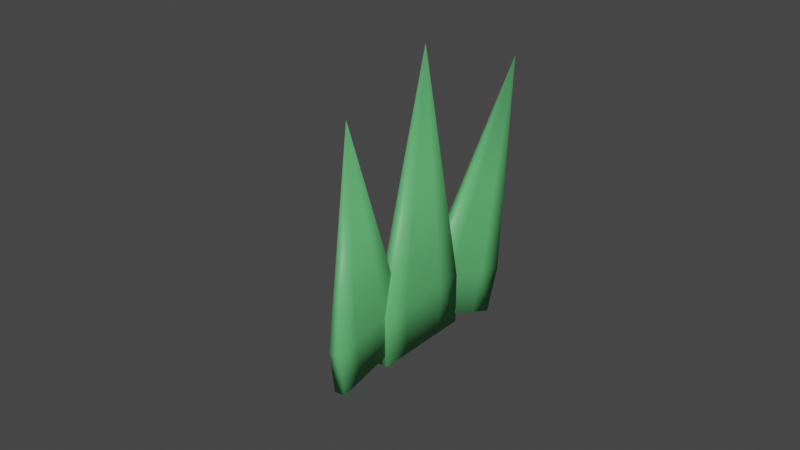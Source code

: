 # Source: cesped.blend  (saved by Blender 2.80.75; exported with 4.5.12 LTS)
import bpy
from mathutils import Matrix  # noqa: F401  (used for matrix-valued properties, if any)

bpy.ops.wm.read_factory_settings(use_empty=True)
scene = bpy.context.scene
scene.name = 'Scene'

# ---- collections
col_collection = bpy.data.collections.new('Collection'); scene.collection.children.link(col_collection)

# ---- materials (node trees are filled in below, after node groups)
mat_material_001 = bpy.data.materials.new('Material.001')
mat_material_001.use_transparent_shadow = False

# ---- material node trees
mat_material_001.use_nodes = True; mat_material_001.node_tree.nodes.clear()
_N = mat_material_001.node_tree.nodes; _L = mat_material_001.node_tree.links
n0 = _N.new('ShaderNodeOutputMaterial'); n0.name = 'Material Output'; n0.location = (300, 300)
n1 = _N.new('ShaderNodeBsdfPrincipled'); n1.name = 'Principled BSDF'; n1.location = (10, 300)
n1.distribution = 'GGX'
n1.subsurface_method = 'BURLEY'
n1.inputs[0].default_value = (0.1172, 0.4874, 0.1664, 1.0)
n1.inputs[3].default_value = 1.45
n1.inputs[27].default_value = (0.0, 0.0, 0.0, 1.0)
n1.inputs[28].default_value = 1.0
_L.new(n1.outputs[0], n0.inputs[0])
n0.is_active_output = True

# ---- world
world_world = bpy.data.worlds.new('World'); scene.world = world_world
world_world.use_nodes = True; world_world.node_tree.nodes.clear()
_N = world_world.node_tree.nodes; _L = world_world.node_tree.links
n0 = _N.new('ShaderNodeOutputWorld'); n0.name = 'World Output'; n0.location = (300, 300)
n1 = _N.new('ShaderNodeBackground'); n1.name = 'Background'; n1.location = (10, 300)
n1.inputs[0].default_value = (0.05088, 0.05088, 0.05088, 1.0)
_L.new(n1.outputs[0], n0.inputs[0])
n0.is_active_output = True
world_world.color = (0.05088, 0.05088, 0.05088)
world_world.use_sun_shadow = False
world_world.sun_shadow_jitter_overblur = 0.0

# ---- meshes
me_plane_001 = bpy.data.meshes.new('Plane.001')
me_plane_001.from_pydata([(1.018, 1.042, -0.2543), (1.018, -0.9581, -0.007786), (1.018, 0.5419, -0.2543), (1.018, 1.042, -0.007786), (1.018, 0.04193, -0.007786), (0.01771, -0.9581, -0.007786), (0.01771, 1.042, -0.007786), (0.01771, 0.04193, -0.007786), (1.018, -0.9581, -0.2543), (1.018, -0.4109, -0.007786), (0.01771, -0.4109, -0.007786), (1.018, 0.5419, -0.007786), (0.01771, -0.9581, -0.2543), (0.01771, 0.5419, -0.007786), (1.018, -0.4109, -0.2543), (1.018, 0.04193, -0.2543), (0.01771, 0.04193, -0.2543), (-4.676, 0.04193, -0.007786), (0.01771, 1.042, -0.2543), (0.01771, -0.4109, -0.2543), (0.01771, 0.5419, -0.2543), (1.215, 0.03937, -0.3097), (1.961, -2.082, 0.3247), (1.401, -0.5026, -0.2217), (1.216, 0.08557, -0.02758), (1.589, -0.9984, 0.1485), (0.8632, -2.449, 0.3888), (0.1179, -0.2815, 0.03651), (0.4906, -1.366, 0.2126), (1.96, -2.129, 0.04251), (1.757, -1.489, 0.2283), (0.6593, -1.856, 0.2924), (1.402, -0.4564, 0.06048), (0.8622, -2.496, 0.1066), (0.3042, -0.8235, 0.1246), (1.756, -1.535, -0.05385), (1.588, -1.045, -0.1336), (0.4895, -1.412, -0.06951), (-4.664, -3.089, 0.5135), (0.1169, -0.3277, -0.2456), (0.6583, -1.903, 0.01024), (0.3032, -0.8697, -0.1576), (1.454, -1.662, -0.07903), (2.349, -3.334, 0.5769), (1.679, -2.094, 0.02521), (1.451, -1.606, 0.1599), (1.9, -2.47, 0.3684), (1.461, -3.773, 0.6701), (0.5625, -2.045, 0.2531), (1.012, -2.909, 0.4616), (2.352, -3.39, 0.3379), (2.104, -2.861, 0.4628), (1.215, -3.3, 0.556), (1.676, -2.038, 0.2642), (1.463, -3.829, 0.4311), (0.787, -2.477, 0.3573), (2.106, -2.917, 0.2239), (1.903, -2.526, 0.1295), (1.014, -2.965, 0.2226), (-3.161, -4.972, 0.8988), (0.5653, -2.101, 0.01412), (1.218, -3.357, 0.317), (0.7898, -2.533, 0.1184)], [], [(13, 11, 3, 6), (10, 9, 4, 7), (17, 10, 7), (17, 13, 6), (17, 5, 10), (5, 1, 9, 10), (17, 7, 13), (7, 4, 11, 13), (20, 18, 0, 2), (19, 16, 15, 14), (17, 16, 19), (17, 18, 20), (17, 19, 12), (12, 19, 14, 8), (17, 20, 16), (16, 20, 2, 15), (3, 0, 18, 6), (4, 15, 2, 11), (1, 8, 14, 9), (11, 2, 0, 3), (6, 18, 17), (9, 14, 15, 4), (17, 12, 5), (5, 12, 8, 1), (34, 32, 24, 27), (31, 30, 25, 28), (38, 31, 28), (38, 34, 27), (38, 26, 31), (26, 22, 30, 31), (38, 28, 34), (28, 25, 32, 34), (41, 39, 21, 23), (40, 37, 36, 35), (38, 37, 40), (38, 39, 41), (38, 40, 33), (33, 40, 35, 29), (38, 41, 37), (37, 41, 23, 36), (24, 21, 39, 27), (25, 36, 23, 32), (22, 29, 35, 30), (32, 23, 21, 24), (27, 39, 38), (30, 35, 36, 25), (38, 33, 26), (26, 33, 29, 22), (55, 53, 45, 48), (52, 51, 46, 49), (59, 52, 49), (59, 55, 48), (59, 47, 52), (47, 43, 51, 52), (59, 49, 55), (49, 46, 53, 55), (62, 60, 42, 44), (61, 58, 57, 56), (59, 58, 61), (59, 60, 62), (59, 61, 54), (54, 61, 56, 50), (59, 62, 58), (58, 62, 44, 57), (45, 42, 60, 48), (46, 57, 44, 53), (43, 50, 56, 51), (53, 44, 42, 45), (48, 60, 59), (51, 56, 57, 46), (59, 54, 47), (47, 54, 50, 43)])
me_plane_001.polygons.foreach_set('use_smooth', [True] * 72)
_uv = me_plane_001.uv_layers.new(name='UVMap')
_uv.uv.foreach_set('vector', [0.5, 0.75, 1.0, 0.75, 1.0, 1.0, 0.5, 1.0, 0.5, 0.2736, 1.0, 0.2736, 1.0, 0.5, 0.5, 0.5, 0.0, 0.2736, 0.5, 0.2736, 0.5, 0.5, 0.0, 0.75, 0.5, 0.75, 0.5, 1.0, 0.0, 0.0, 0.5, 0.0, 0.5, 0.2736, 0.5, 0.0, 1.0, 0.0, 1.0, 0.2736, 0.5, 0.2736, 0.0, 0.5, 0.5, 0.5, 0.5, 0.75, 0.5, 0.5, 1.0, 0.5, 1.0, 0.75, 0.5, 0.75, 0.5, 0.75, 0.5, 1.0, 1.0, 1.0, 1.0, 0.75, 0.5, 0.2736, 0.5, 0.5, 1.0, 0.5, 1.0, 0.2736, 0.0, 0.2736, 0.5, 0.5, 0.5, 0.2736, 0.0, 0.75, 0.5, 1.0, 0.5, 0.75, 0.0, 0.0, 0.5, 0.2736, 0.5, 0.0, 0.5, 0.0, 0.5, 0.2736, 1.0, 0.2736, 1.0, 0.0, 0.0, 0.5, 0.5, 0.75, 0.5, 0.5, 0.5, 0.5, 0.5, 0.75, 1.0, 0.75, 1.0, 0.5, 1.0, 1.0, 1.0, 1.0, 0.5, 1.0, 0.5, 1.0, 1.0, 0.5, 1.0, 0.5, 1.0, 0.75, 1.0, 0.75, 1.0, 0.0, 1.0, 0.0, 1.0, 0.2736, 1.0, 0.2736, 1.0, 0.75, 1.0, 0.75, 1.0, 1.0, 1.0, 1.0, 0.5, 1.0, 0.5, 1.0, 0.0, 0.75, 1.0, 0.2736, 1.0, 0.2736, 1.0, 0.5, 1.0, 0.5, 0.0, 0.0, 0.5, 0.0, 0.5, 0.0, 0.5, 0.0, 0.5, 0.0, 1.0, 0.0, 1.0, 0.0, 0.5, 0.75, 1.0, 0.75, 1.0, 1.0, 0.5, 1.0, 0.5, 0.2736, 1.0, 0.2736, 1.0, 0.5, 0.5, 0.5, 0.0, 0.2736, 0.5, 0.2736, 0.5, 0.5, 0.0, 0.75, 0.5, 0.75, 0.5, 1.0, 0.0, 0.0, 0.5, 0.0, 0.5, 0.2736, 0.5, 0.0, 1.0, 0.0, 1.0, 0.2736, 0.5, 0.2736, 0.0, 0.5, 0.5, 0.5, 0.5, 0.75, 0.5, 0.5, 1.0, 0.5, 1.0, 0.75, 0.5, 0.75, 0.5, 0.75, 0.5, 1.0, 1.0, 1.0, 1.0, 0.75, 0.5, 0.2736, 0.5, 0.5, 1.0, 0.5, 1.0, 0.2736, 0.0, 0.2736, 0.5, 0.5, 0.5, 0.2736, 0.0, 0.75, 0.5, 1.0, 0.5, 0.75, 0.0, 0.0, 0.5, 0.2736, 0.5, 0.0, 0.5, 0.0, 0.5, 0.2736, 1.0, 0.2736, 1.0, 0.0, 0.0, 0.5, 0.5, 0.75, 0.5, 0.5, 0.5, 0.5, 0.5, 0.75, 1.0, 0.75, 1.0, 0.5, 1.0, 1.0, 1.0, 1.0, 0.5, 1.0, 0.5, 1.0, 1.0, 0.5, 1.0, 0.5, 1.0, 0.75, 1.0, 0.75, 1.0, 0.0, 1.0, 0.0, 1.0, 0.2736, 1.0, 0.2736, 1.0, 0.75, 1.0, 0.75, 1.0, 1.0, 1.0, 1.0, 0.5, 1.0, 0.5, 1.0, 0.0, 0.75, 1.0, 0.2736, 1.0, 0.2736, 1.0, 0.5, 1.0, 0.5, 0.0, 0.0, 0.5, 0.0, 0.5, 0.0, 0.5, 0.0, 0.5, 0.0, 1.0, 0.0, 1.0, 0.0, 0.5, 0.75, 1.0, 0.75, 1.0, 1.0, 0.5, 1.0, 0.5, 0.2736, 1.0, 0.2736, 1.0, 0.5, 0.5, 0.5, 0.0, 0.2736, 0.5, 0.2736, 0.5, 0.5, 0.0, 0.75, 0.5, 0.75, 0.5, 1.0, 0.0, 0.0, 0.5, 0.0, 0.5, 0.2736, 0.5, 0.0, 1.0, 0.0, 1.0, 0.2736, 0.5, 0.2736, 0.0, 0.5, 0.5, 0.5, 0.5, 0.75, 0.5, 0.5, 1.0, 0.5, 1.0, 0.75, 0.5, 0.75, 0.5, 0.75, 0.5, 1.0, 1.0, 1.0, 1.0, 0.75, 0.5, 0.2736, 0.5, 0.5, 1.0, 0.5, 1.0, 0.2736, 0.0, 0.2736, 0.5, 0.5, 0.5, 0.2736, 0.0, 0.75, 0.5, 1.0, 0.5, 0.75, 0.0, 0.0, 0.5, 0.2736, 0.5, 0.0, 0.5, 0.0, 0.5, 0.2736, 1.0, 0.2736, 1.0, 0.0, 0.0, 0.5, 0.5, 0.75, 0.5, 0.5, 0.5, 0.5, 0.5, 0.75, 1.0, 0.75, 1.0, 0.5, 1.0, 1.0, 1.0, 1.0, 0.5, 1.0, 0.5, 1.0, 1.0, 0.5, 1.0, 0.5, 1.0, 0.75, 1.0, 0.75, 1.0, 0.0, 1.0, 0.0, 1.0, 0.2736, 1.0, 0.2736, 1.0, 0.75, 1.0, 0.75, 1.0, 1.0, 1.0, 1.0, 0.5, 1.0, 0.5, 1.0, 0.0, 0.75, 1.0, 0.2736, 1.0, 0.2736, 1.0, 0.5, 1.0, 0.5, 0.0, 0.0, 0.5, 0.0, 0.5, 0.0, 0.5, 0.0, 0.5, 0.0, 1.0, 0.0, 1.0, 0.0])
me_plane_001.materials.append(mat_material_001)
me_plane_001.use_remesh_preserve_volume = False
me_plane_001.use_remesh_preserve_attributes = False
me_plane_001.use_mirror_vertex_groups = False
me_plane_001.update()
arm_armature = bpy.data.armatures.new('Armature')  # bones are not reproduced

# ---- objects
ob_plane_001 = bpy.data.objects.new('Plane.001', me_plane_001)
ob_armature = bpy.data.objects.new('Armature', arm_armature)

# ---- transforms, parenting, visibility, modifiers, constraints
ob_plane_001.parent = ob_armature
ob_plane_001.matrix_parent_inverse = Matrix(((1.0, -0.0, 0.0, 0.2543), (-0.0, 1.0, -0.0, -0.04193), (0.0, -0.0, 1.0, 1.018), (-0.0, 0.0, -0.0, 1.0)))
ob_plane_001.location = (0.0, 1.306, 0.0)
ob_plane_001.rotation_euler = (-1.398, -5.04, -1.56)
ob_plane_001.scale = (0.8623, 0.8623, 0.8623)
ob_plane_001.lineart.crease_threshold = 0.0
_vg = ob_plane_001.vertex_groups.new(name='Bone')
for _i, _w in zip([1, 4, 5, 8, 9, 10, 12, 14, 15, 19, 25, 26, 27, 28, 31, 33, 34, 36, 37, 38, 39, 40, 41], [0.3611, 0.0147, 0.1418, 0.2903, 0.1324, 0.06976, 0.1809, 0.1336, 0.0008861, 0.07929, 0.05792, 0.8465, 0.8726, 0.988, 0.9364, 0.8347, 0.9338, 0.3333, 0.8538, 0.9993, 0.8704, 0.8716, 0.875]): _vg.add([_i], _w, 'REPLACE')
_vg = ob_plane_001.vertex_groups.new(name='Bone.001')
for _i, _w in zip([22, 25, 26, 29, 30, 31, 33, 35, 36, 37, 40, 41, 42, 43, 44, 45, 46, 48, 49, 50, 51, 53, 55, 56, 57, 58, 59, 60, 62], [0.9929, 0.09904, 0.1381, 0.9873, 0.9533, 0.05685, 0.1456, 0.9932, 0.3333, 0.07616, 0.09783, 0.01418, 0.7435, 0.4411, 0.7436, 0.8189, 0.9039, 0.127, 0.04399, 0.4155, 0.5, 0.8322, 0.1048, 0.1337, 0.8611, 0.01662, 0.02687, 0.1286, 0.09146]): _vg.add([_i], _w, 'REPLACE')
_vg = ob_plane_001.vertex_groups.new(name='Bone.002')
for _i, _w in zip([42, 43, 44, 45, 46, 47, 48, 49, 50, 51, 52, 53, 54, 55, 56, 57, 58, 59, 60, 61, 62], [0.2565, 0.5589, 0.2564, 0.1811, 0.0961, 0.9832, 0.873, 0.953, 0.5845, 0.5, 0.9968, 0.1678, 0.9827, 0.8952, 0.8663, 0.1389, 0.9667, 0.9616, 0.8714, 0.9952, 0.9085]): _vg.add([_i], _w, 'REPLACE')
_vg = ob_plane_001.vertex_groups.new(name='Bone.003')
for _i, _w in zip([0, 1, 2, 3, 4, 5, 7, 8, 9, 10, 11, 12, 14, 15, 16, 17, 19, 21, 23, 24, 25, 27, 30, 32, 34, 36, 37, 39, 40, 41], [0.4017, 0.2898, 0.1207, 0.4495, 0.6944, 0.05968, 0.01962, 0.3171, 0.5217, 0.05808, 0.5, 0.0586, 0.4821, 0.7176, 0.001846, 0.004695, 0.0487, 0.9809, 0.9837, 0.9992, 0.843, 0.1147, 0.01299, 0.9889, 0.06121, 0.3333, 0.07007, 0.1128, 0.0112, 0.09288]): _vg.add([_i], _w, 'REPLACE')
_vg = ob_plane_001.vertex_groups.new(name='Bone.004')
for _i, _w in zip([0, 1, 2, 3, 4, 5, 6, 7, 8, 9, 10, 11, 12, 13, 14, 15, 16, 17, 18, 19, 20], [0.598, 0.3491, 0.8777, 0.5504, 0.2733, 0.7985, 0.9851, 0.9429, 0.3926, 0.3458, 0.8722, 0.5, 0.7604, 0.9958, 0.3842, 0.2569, 0.9541, 0.9549, 0.9852, 0.8714, 0.9945]): _vg.add([_i], _w, 'REPLACE')
_m = ob_plane_001.modifiers.new('Armature', 'ARMATURE')
_m.object = ob_armature
ob_armature.location = (-0.2543, 0.04193, -1.018)
ob_armature.lineart.crease_threshold = 0.0

# ---- collection membership
col_collection.objects.link(ob_plane_001)
col_collection.objects.link(ob_armature)

# ---- scene / render settings (as saved in the file)
scene.frame_start = 0; scene.frame_end = 100; scene.frame_set(0)
scene.render.engine = 'BLENDER_EEVEE_NEXT'
scene.cycles.use_denoising = False
scene.cycles.samples = 128
scene.cycles.sampling_pattern = 'TABULATED_SOBOL'
scene.cycles.use_adaptive_sampling = False
scene.cycles.use_light_tree = False
scene.view_settings.view_transform = 'Filmic'
bpy.context.view_layer.update()

# ---- added for rendering (the .blend has no active camera and no usable light): camera, sun
cam_auto = bpy.data.cameras.new('AutoCamera')
cam_auto.lens = 50.0
cam_auto.sensor_width = 36.0
cam_auto.clip_end = 1000.0
ob_auto_camera = bpy.data.objects.new('AutoCamera', cam_auto)
scene.collection.objects.link(ob_auto_camera)
ob_auto_camera.location = (10.6221, -13.3516, 10.1686)
ob_auto_camera.rotation_euler = (1.09748, -7.21219e-08, 0.694738)
scene.camera = ob_auto_camera
light_auto_sun = bpy.data.lights.new('AutoSun', 'SUN')
light_auto_sun.energy = 3.0
light_auto_sun.angle = 0.0523599
ob_auto_sun = bpy.data.objects.new('AutoSun', light_auto_sun)
scene.collection.objects.link(ob_auto_sun)
ob_auto_sun.rotation_euler = (0.872665, 0.174533, 0.523599)
bpy.context.view_layer.update()
